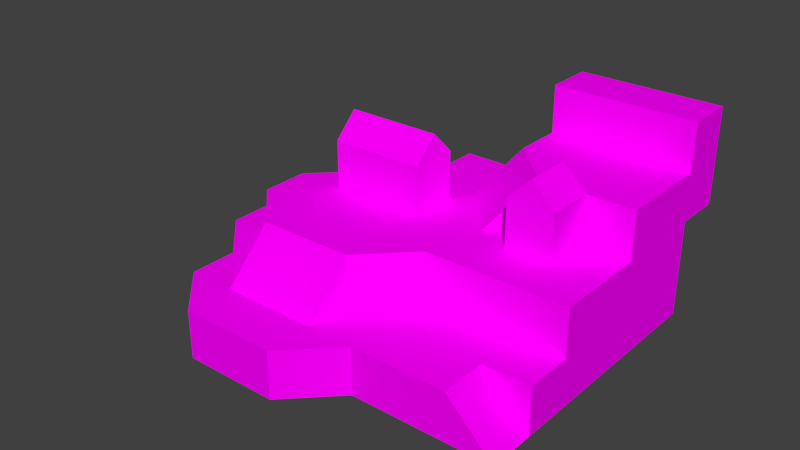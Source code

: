 # Source: Level.blend  (saved by Blender 2.79.0; exported with 4.5.12 LTS)
import bpy
from mathutils import Matrix  # noqa: F401  (used for matrix-valued properties, if any)

bpy.ops.wm.read_factory_settings(use_empty=True)
scene = bpy.context.scene
scene.name = 'Scene'

# ---- collections
col_collection_1 = bpy.data.collections.new('Collection 1'); scene.collection.children.link(col_collection_1)
col_collection_1.hide_render = True
col_collection_1.hide_viewport = True
col_collection_2 = bpy.data.collections.new('Collection 2'); scene.collection.children.link(col_collection_2)

# ---- images (referenced by path relative to the original .blend; pixels are not part of the script)
import os
ASSET_DIR = os.environ.get("B2B_ASSET_DIR", "")  # directory of the original .blend (textures are referenced by path, not embedded)
HERE = os.path.dirname(os.path.abspath(__file__))  # packed textures are extracted next to this script under _unpacked/

def load_image(name, relpath, width, height, colorspace="sRGB"):
    """Load a texture the original file referenced (path relative to the .blend, or extracted next to this script)."""
    p = next((c for c in (os.path.join(HERE, relpath), os.path.join(ASSET_DIR, relpath)) if relpath and os.path.exists(c)), "")
    if p:
        img = bpy.data.images.load(p, check_existing=True)
        img.name = name
    else:  # same state as the original file: an image datablock whose file is absent (Cycles renders it pink)
        img = bpy.data.images.new(name, width, height)
        img.source = "FILE"
        img.filepath = "//" + (relpath or name)
    img.colorspace_settings.name = colorspace
    return img
img_houses = load_image('Houses', 'Houses.png', 1024, 1024, 'sRGB')
img_texterrain = load_image('texterrain', 'texterrain.png', 1024, 1024, 'sRGB')

# ---- materials (node trees are filled in below, after node groups)
mat_material = bpy.data.materials.new('Material')
mat_material.alpha_threshold = 0.0
mat_material.roughness = 0.5
mat_material_001 = bpy.data.materials.new('Material.001')
mat_material_001.alpha_threshold = 0.0
mat_material_001.roughness = 0.5

# ---- material node trees
mat_material.use_nodes = True; mat_material.node_tree.nodes.clear()
_N = mat_material.node_tree.nodes; _L = mat_material.node_tree.links
n0 = _N.new('ShaderNodeOutputMaterial'); n0.name = 'Material Output'; n0.location = (300, 300)
n1 = _N.new('ShaderNodeBsdfDiffuse'); n1.name = 'Diffuse BSDF'; n1.location = (10, 300)
n2 = _N.new('ShaderNodeTexImage'); n2.name = 'Image Texture'; n2.location = (-180, 300)
n2.width = 140
n2.image = img_houses
_L.new(n1.outputs[0], n0.inputs[0])
_L.new(n2.outputs[0], n1.inputs[0])
n0.is_active_output = True
mat_material_001.use_nodes = True; mat_material_001.node_tree.nodes.clear()
_N = mat_material_001.node_tree.nodes; _L = mat_material_001.node_tree.links
n0 = _N.new('ShaderNodeOutputMaterial'); n0.name = 'Material Output'; n0.location = (300, 300)
n1 = _N.new('ShaderNodeBsdfDiffuse'); n1.name = 'Diffuse BSDF'; n1.location = (10, 300)
n2 = _N.new('ShaderNodeTexImage'); n2.name = 'Image Texture'; n2.location = (-180, 300)
n2.width = 140
n2.image = img_texterrain
_L.new(n1.outputs[0], n0.inputs[0])
_L.new(n2.outputs[0], n1.inputs[0])
n0.is_active_output = True

# ---- world
world_world = bpy.data.worlds.new('World'); scene.world = world_world
world_world.color = (0.05088, 0.05088, 0.05088)
world_world.use_sun_shadow = False
world_world.sun_shadow_jitter_overblur = 0.0
world_world.cycles.sampling_method = 'MANUAL'

# ---- meshes
me_plane_004 = bpy.data.meshes.new('Plane.004')
me_plane_004.from_pydata([(-8.0, -8.0, 0.0), (8.0, -8.0, 0.0), (-8.0, 8.0, 0.0), (8.0, 8.0, 0.0), (-8.0, 6.0, 0.0), (-8.0, 4.0, 0.0), (-8.0, 2.0, 0.0), (-8.0, 0.0, 0.0), (-8.0, -2.0, 0.0), (-8.0, -4.0, 0.0), (-8.0, -6.0, 0.0), (-6.0, -8.0, 0.0), (-4.0, -8.0, 0.0), (-2.0, -8.0, 0.0), (0.0, -8.0, 0.0), (2.0, -8.0, 0.0), (4.0, -8.0, 0.0), (6.0, -8.0, 0.0), (8.0, -6.0, 0.0), (8.0, -4.0, 0.0), (8.0, -2.0, 0.0), (8.0, 0.0, 0.0), (8.0, 2.0, 0.0), (8.0, 4.0, 0.0), (8.0, 6.0, 0.0), (6.0, 8.0, 0.0), (4.0, 8.0, 0.0), (2.0, 8.0, 0.0), (0.0, 8.0, 0.0), (-2.0, 8.0, 0.0), (-4.0, 8.0, 0.0), (-6.0, 8.0, 0.0), (-6.0, -6.0, 0.0), (-6.0, -4.0, 0.0), (-6.0, -2.0, 0.0), (-6.0, 0.0, 0.0), (-6.0, 2.0, 0.0), (-6.0, 4.0, 0.0), (-6.0, 6.0, 0.0), (-4.0, -6.0, 0.0), (-4.0, -4.0, 0.0), (-4.0, -2.0, 0.0), (-4.0, 0.0, 0.0), (-4.0, 2.0, 0.0), (-4.0, 4.0, 0.0), (-4.0, 6.0, 0.0), (-2.0, -6.0, 0.0), (-2.0, -4.0, 0.0), (-2.0, -2.0, 0.0), (-2.0, 0.0, 0.0), (-2.0, 2.0, 0.0), (-2.0, 4.0, 0.0), (-2.0, 6.0, 0.0), (0.0, -6.0, 0.0), (0.0, -4.0, 0.0), (0.0, -2.0, 0.0), (0.0, 0.0, 0.0), (0.0, 2.0, 0.0), (0.0, 4.0, 0.0), (0.0, 6.0, 0.0), (2.0, -6.0, 0.0), (2.0, -4.0, 0.0), (2.0, -2.0, 0.0), (2.0, 0.0, 0.0), (2.0, 2.0, 0.0), (2.0, 4.0, 0.0), (2.0, 6.0, 0.0), (4.0, -6.0, 0.0), (4.0, -4.0, 0.0), (4.0, -2.0, 0.0), (4.0, 0.0, 0.0), (4.0, 2.0, 0.0), (4.0, 4.0, 0.0), (4.0, 6.0, 0.0), (6.0, -6.0, 0.0), (6.0, -4.0, 0.0), (6.0, -2.0, 0.0), (6.0, 0.0, 0.0), (6.0, 2.0, 0.0), (6.0, 4.0, 0.0), (6.0, 6.0, 0.0)], [], [(80, 24, 3, 25), (4, 38, 31, 2), (38, 45, 30, 31), (45, 52, 29, 30), (52, 59, 28, 29), (59, 66, 27, 28), (66, 73, 26, 27), (73, 80, 25, 26), (0, 11, 32, 10), (10, 32, 33, 9), (9, 33, 34, 8), (8, 34, 35, 7), (7, 35, 36, 6), (6, 36, 37, 5), (5, 37, 38, 4), (11, 12, 39, 32), (32, 39, 40, 33), (33, 40, 41, 34), (34, 41, 42, 35), (35, 42, 43, 36), (36, 43, 44, 37), (37, 44, 45, 38), (12, 13, 46, 39), (39, 46, 47, 40), (40, 47, 48, 41), (41, 48, 49, 42), (42, 49, 50, 43), (43, 50, 51, 44), (44, 51, 52, 45), (13, 14, 53, 46), (46, 53, 54, 47), (47, 54, 55, 48), (48, 55, 56, 49), (49, 56, 57, 50), (50, 57, 58, 51), (51, 58, 59, 52), (14, 15, 60, 53), (53, 60, 61, 54), (54, 61, 62, 55), (55, 62, 63, 56), (56, 63, 64, 57), (57, 64, 65, 58), (58, 65, 66, 59), (15, 16, 67, 60), (60, 67, 68, 61), (61, 68, 69, 62), (62, 69, 70, 63), (63, 70, 71, 64), (64, 71, 72, 65), (65, 72, 73, 66), (16, 17, 74, 67), (67, 74, 75, 68), (68, 75, 76, 69), (69, 76, 77, 70), (70, 77, 78, 71), (71, 78, 79, 72), (72, 79, 80, 73), (17, 1, 18, 74), (74, 18, 19, 75), (75, 19, 20, 76), (76, 20, 21, 77), (77, 21, 22, 78), (78, 22, 23, 79), (79, 23, 24, 80)])
me_plane_004.use_remesh_preserve_volume = False
me_plane_004.use_remesh_preserve_attributes = False
me_plane_004.use_mirror_vertex_groups = False
me_plane_004.update()
me_plane_000 = bpy.data.meshes.new('Plane.000')
me_plane_000.from_pydata([(-4.0, 2.0, 4.0), (-4.0, 4.0, 4.0), (-2.0, 2.0, 4.0), (-2.0, 4.0, 4.0), (0.0, 2.0, 4.0), (0.0, 4.0, 4.0), (4.0, 2.0, 4.0), (4.0, 4.0, 4.0), (6.0, 2.0, 4.0), (6.0, 4.0, 4.0), (-4.0, 2.0, 6.0), (-4.0, 4.0, 6.0), (-2.0, 2.0, 6.0), (-2.0, 4.0, 6.0), (0.0, 2.0, 6.0), (0.0, 4.0, 6.0), (4.0, 2.0, 6.0), (4.0, 4.0, 6.0), (6.0, 2.0, 6.0), (6.0, 4.0, 6.0), (-4.0, 3.0, 4.0), (0.0, 3.0, 4.0), (-4.0, 3.0, 7.0), (-2.0, 3.0, 7.0), (0.0, 3.0, 7.0), (5.0, 2.0, 4.0), (5.0, 4.0, 4.0), (5.0, 2.0, 7.0), (5.0, 4.0, 7.0)], [], [(22, 23, 13, 11), (23, 24, 15, 13), (27, 18, 19, 28), (3, 1, 11, 13), (2, 4, 14, 12), (20, 0, 10, 22), (5, 3, 13, 15), (25, 8, 18, 27), (21, 5, 15, 24), (26, 7, 17, 28), (7, 6, 16, 17), (8, 9, 19, 18), (0, 2, 12, 10), (4, 21, 24, 14), (1, 20, 22, 11), (12, 14, 24, 23), (10, 12, 23, 22), (9, 26, 28, 19), (6, 25, 27, 16), (16, 27, 28, 17)])
_uv = me_plane_000.uv_layers.new(name='UVMap')
_uv.uv.foreach_set('vector', [0.05696, 0.4573, 0.3482, 0.4573, 0.3482, 0.3117, 0.05696, 0.3117, 0.3482, 0.4573, 0.6394, 0.4573, 0.6394, 0.3117, 0.3482, 0.3117, 0.05706, 0.9816, 0.05706, 0.8318, 0.3566, 0.8318, 0.3566, 0.9816, 0.3482, 0.0205, 0.05696, 0.0205, 0.05696, 0.3117, 0.3482, 0.3117, 0.3482, 0.0205, 0.6394, 0.0205, 0.6394, 0.3117, 0.3482, 0.3117, 0.8156, 0.01709, 0.6699, 0.01709, 0.6699, 0.3083, 0.8156, 0.4539, 0.6394, 0.0205, 0.3482, 0.0205, 0.3482, 0.3117, 0.6394, 0.3117, 0.539, 0.5286, 0.6887, 0.5286, 0.6887, 0.8281, 0.539, 0.9779, 0.8131, 0.01709, 0.9587, 0.01709, 0.9587, 0.3083, 0.8131, 0.4539, 0.539, 0.5286, 0.3892, 0.5286, 0.3892, 0.8281, 0.539, 0.9779, 0.3566, 0.5323, 0.05706, 0.5323, 0.05706, 0.8318, 0.3566, 0.8318, 0.05706, 0.5323, 0.3566, 0.5323, 0.3566, 0.8318, 0.05706, 0.8318, 0.05696, 0.0205, 0.3482, 0.0205, 0.3482, 0.3117, 0.05696, 0.3117, 0.6675, 0.01709, 0.8131, 0.01709, 0.8131, 0.4539, 0.6675, 0.3083, 0.9612, 0.01709, 0.8156, 0.01709, 0.8156, 0.4539, 0.9612, 0.3083, 0.3482, 0.3117, 0.6394, 0.3117, 0.6394, 0.4573, 0.3482, 0.4573, 0.05696, 0.3117, 0.3482, 0.3117, 0.3482, 0.4573, 0.05696, 0.4573, 0.6887, 0.5286, 0.539, 0.5286, 0.539, 0.9779, 0.6887, 0.8281, 0.3892, 0.5286, 0.539, 0.5286, 0.539, 0.9779, 0.3892, 0.8281, 0.05706, 0.8318, 0.05706, 0.9816, 0.3566, 0.9816, 0.3566, 0.8318])
me_plane_000.materials.append(mat_material)
me_plane_000.use_remesh_preserve_volume = False
me_plane_000.use_remesh_preserve_attributes = False
me_plane_000.use_mirror_vertex_groups = False
me_plane_000.update()
me_plane_005 = bpy.data.meshes.new('Plane.005')
me_plane_005.from_pydata([(8.0, 8.0, 0.0), (-8.0, 2.0, 0.0), (-8.0, 0.0, 0.0), (8.0, -4.0, 0.0), (8.0, -2.0, 0.0), (8.0, 0.0, 0.0), (8.0, 2.0, 0.0), (8.0, 4.0, 0.0), (8.0, 6.0, 0.0), (6.0, 8.0, 0.0), (4.0, 8.0, 0.0), (2.0, 8.0, 0.0), (0.0, 8.0, 0.0), (-2.0, 8.0, 0.0), (-6.0, -4.0, 0.0), (-6.0, -2.0, 0.0), (-6.0, 0.0, 0.0), (-6.0, 2.0, 0.0), (-6.0, 4.0, 0.0), (-4.0, -6.0, 0.0), (-4.0, -4.0, 0.0), (-4.0, -2.0, 0.0), (-4.0, 0.0, 0.0), (-4.0, 2.0, 0.0), (-4.0, 4.0, 0.0), (-4.0, 6.0, 0.0), (-2.0, -6.0, 0.0), (-2.0, -4.0, 0.0), (-2.0, -2.0, 0.0), (-2.0, 0.0, 0.0), (-2.0, 2.0, 0.0), (-2.0, 4.0, 0.0), (-2.0, 6.0, 0.0), (0.0, -6.0, 0.0), (0.0, -4.0, 0.0), (0.0, -2.0, 0.0), (0.0, 0.0, 0.0), (0.0, 2.0, 0.0), (0.0, 4.0, 0.0), (0.0, 6.0, 0.0), (2.0, -4.0, 0.0), (2.0, -2.0, 0.0), (2.0, 0.0, 0.0), (2.0, 2.0, 0.0), (2.0, 4.0, 0.0), (2.0, 6.0, 0.0), (4.0, -4.0, 0.0), (4.0, -2.0, 0.0), (4.0, 0.0, 0.0), (4.0, 2.0, 0.0), (4.0, 4.0, 0.0), (4.0, 6.0, 0.0), (6.0, -4.0, 0.0), (6.0, -2.0, 0.0), (6.0, 0.0, 0.0), (6.0, 2.0, 0.0), (6.0, 4.0, 0.0), (6.0, 6.0, 0.0), (8.0, 6.0, 2.0), (8.0, 8.0, 2.0), (-8.0, 2.0, 2.0), (-8.0, 0.0, 2.0), (8.0, -4.0, 0.0), (8.0, -2.0, 2.0), (8.0, 0.0, 2.0), (8.0, 2.0, 2.0), (8.0, 4.0, 2.0), (6.0, 8.0, 2.0), (4.0, 8.0, 2.0), (2.0, 8.0, 2.0), (0.0, 8.0, 2.0), (-2.0, 8.0, 2.0), (-6.0, -4.0, 2.0), (-6.0, -2.0, 2.0), (-6.0, 0.0, 2.0), (-6.0, 2.0, 2.0), (-6.0, 4.0, 2.0), (-4.0, 6.0, 2.0), (-4.0, -6.0, 2.0), (-4.0, -4.0, 2.0), (-4.0, -2.0, 2.0), (-4.0, 0.0, 2.0), (-4.0, 2.0, 2.0), (-4.0, 4.0, 2.0), (-2.0, 6.0, 2.0), (-2.0, -6.0, 2.0), (-2.0, -4.0, 2.0), (-2.0, -2.0, 2.0), (-2.0, 0.0, 2.0), (-2.0, 2.0, 2.0), (-2.0, 4.0, 2.0), (0.0, 6.0, 2.0), (0.0, -6.0, 2.0), (0.0, -4.0, 2.0), (0.0, -2.0, 2.0), (0.0, 0.0, 2.0), (0.0, 2.0, 2.0), (0.0, 4.0, 2.0), (2.0, 6.0, 2.0), (2.0, -4.0, 2.0), (2.0, -2.0, 2.0), (2.0, 0.0, 2.0), (2.0, 2.0, 2.0), (2.0, 4.0, 2.0), (4.0, 6.0, 2.0), (4.0, -4.0, 2.0), (4.0, -2.0, 2.0), (4.0, 0.0, 2.0), (4.0, 2.0, 2.0), (4.0, 4.0, 2.0), (6.0, 6.0, 2.0), (6.0, -4.0, 2.0), (6.0, -2.0, 2.0), (6.0, 0.0, 2.0), (6.0, 2.0, 2.0), (6.0, 4.0, 2.0), (8.0, -2.0, 0.0), (2.0, 10.0, 8.0), (4.0, 10.0, 8.0), (6.0, 10.0, 8.0), (8.0, 10.0, 8.0), (2.0, 10.0, 6.0), (4.0, 10.0, 6.0), (6.0, 10.0, 6.0), (8.0, 10.0, 6.0), (2.0, 10.0, 4.0), (4.0, 10.0, 4.0), (6.0, 10.0, 4.0), (8.0, 10.0, 4.0), (2.0, 8.0, 8.0), (4.0, 8.0, 8.0), (6.0, 8.0, 8.0), (8.0, 8.0, 8.0), (0.5858, 4.586, 4.0), (2.586, 2.586, 4.0), (0.5858, 4.586, 4.0), (2.586, 2.586, 4.0), (6.0, 4.0, 6.0), (6.0, 6.0, 6.0), (4.0, 4.0, 6.0), (4.0, 6.0, 6.0), (2.0, 6.0, 6.0), (2.0, 8.0, 6.0), (4.0, 8.0, 6.0), (6.0, 8.0, 6.0), (8.0, 4.0, 6.0), (8.0, 8.0, 6.0), (8.0, 6.0, 6.0), (6.0, 6.0, 4.0), (6.0, 4.0, 4.0), (4.0, 6.0, 4.0), (4.0, 4.0, 4.0), (2.0, 6.0, 4.0), (2.0, 8.0, 4.0), (4.0, 8.0, 4.0), (6.0, 8.0, 4.0), (8.0, 6.0, 4.0), (8.0, 4.0, 4.0), (8.0, 8.0, 4.0), (8.0, 8.0, 2.0), (6.0, 8.0, 4.0), (8.0, 4.0, 4.0), (8.0, 0.0, 2.0), (8.0, 2.0, 2.0), (8.0, 4.0, 2.0), (8.0, 6.0, 2.0), (6.0, 8.0, 2.0), (4.0, 8.0, 2.0), (2.0, 8.0, 2.0), (0.0, 8.0, 2.0), (-2.0, 8.0, 2.0), (-6.0, 0.0, 2.0), (-6.0, 2.0, 2.0), (-4.0, -2.0, 2.0), (-4.0, 0.0, 2.0), (-4.0, 2.0, 2.0), (-4.0, 4.0, 2.0), (-2.0, -2.0, 2.0), (-2.0, 0.0, 2.0), (-2.0, 2.0, 2.0), (-2.0, 4.0, 2.0), (-2.0, 6.0, 2.0), (0.0, -2.0, 2.0), (0.0, 0.0, 2.0), (0.0, 2.0, 2.0), (0.0, 4.0, 2.0), (0.0, 6.0, 2.0), (2.0, 0.0, 2.0), (2.0, 2.0, 2.0), (2.0, 4.0, 2.0), (2.0, 6.0, 2.0), (8.0, 2.0, 4.0), (8.0, 0.0, 4.0), (4.0, 0.0, 2.0), (4.0, 2.0, 2.0), (4.0, 4.0, 2.0), (4.0, 6.0, 2.0), (8.0, 8.0, 4.0), (8.0, 6.0, 4.0), (6.0, 0.0, 2.0), (6.0, 2.0, 2.0), (6.0, 4.0, 2.0), (6.0, 6.0, 2.0), (4.0, 8.0, 4.0), (2.0, 8.0, 4.0), (0.0, 8.0, 4.0), (-2.0, 8.0, 4.0), (-6.0, 0.0, 4.0), (-6.0, 2.0, 4.0), (-4.0, -2.0, 4.0), (-4.0, 0.0, 4.0), (-4.0, 2.0, 4.0), (-4.0, 4.0, 4.0), (-2.0, 6.0, 4.0), (-2.0, -2.0, 4.0), (-2.0, 0.0, 4.0), (-2.0, 2.0, 4.0), (-2.0, 4.0, 4.0), (0.0, 6.0, 4.0), (0.0, -2.0, 4.0), (0.0, 0.0, 4.0), (0.0, 2.0, 4.0), (0.0, 4.0, 4.0), (2.0, 6.0, 4.0), (2.0, 0.0, 4.0), (2.0, 2.0, 4.0), (2.0, 4.0, 4.0), (4.0, 6.0, 4.0), (4.0, 0.0, 4.0), (4.0, 2.0, 4.0), (4.0, 4.0, 4.0), (6.0, 6.0, 4.0), (6.0, 0.0, 4.0), (6.0, 2.0, 4.0), (6.0, 4.0, 4.0), (-2.0, -4.0, 2.0), (-4.0, -4.0, 2.0), (0.0, -4.0, 2.0), (-2.0, -4.0, 2.0), (-4.0, -4.0, 2.0), (0.0, -4.0, 2.0)], [], [(57, 9, 0, 8), (13, 32, 25), (32, 13, 12, 39), (39, 12, 11, 45), (45, 11, 10, 51), (51, 10, 9, 57), (16, 15, 2), (2, 1, 17, 16), (18, 17, 1), (20, 19, 14), (14, 15, 21, 20), (15, 16, 22, 21), (16, 17, 23, 22), (17, 18, 24, 23), (25, 24, 18), (19, 20, 27, 26), (20, 21, 28, 27), (21, 22, 29, 28), (22, 23, 30, 29), (23, 24, 31, 30), (24, 25, 32, 31), (26, 27, 34, 33), (27, 28, 35, 34), (28, 29, 36, 35), (29, 30, 37, 36), (30, 31, 38, 37), (31, 32, 39, 38), (34, 40, 33), (34, 35, 41, 40), (35, 36, 42, 41), (36, 37, 43, 42), (37, 38, 44, 43), (38, 39, 45, 44), (40, 41, 47, 46), (41, 42, 48, 47), (42, 43, 49, 48), (43, 44, 50, 49), (44, 45, 51, 50), (46, 47, 53, 52), (47, 48, 54, 53), (48, 49, 55, 54), (49, 50, 56, 55), (50, 51, 57, 56), (52, 53, 4, 3), (53, 54, 5, 4), (54, 55, 6, 5), (55, 56, 7, 6), (56, 57, 8, 7), (110, 58, 59, 67), (71, 77, 84), (84, 91, 70, 71), (91, 98, 69, 70), (98, 104, 68, 69), (104, 110, 67, 68), (74, 61, 73), (61, 74, 75, 60), (76, 60, 75), (79, 72, 78), (72, 79, 80, 73), (73, 80, 81, 74), (74, 81, 82, 75), (75, 82, 83, 76), (77, 76, 83), (78, 85, 86, 79), (79, 86, 87, 80), (80, 87, 88, 81), (81, 88, 89, 82), (82, 89, 90, 83), (83, 90, 84, 77), (85, 92, 93, 86), (86, 93, 94, 87), (87, 94, 95, 88), (88, 95, 96, 89), (89, 96, 97, 90), (90, 97, 91, 84), (93, 92, 99), (93, 99, 100, 94), (94, 100, 101, 95), (95, 101, 102, 96), (96, 102, 103, 97), (97, 103, 98, 91), (99, 105, 106, 100), (100, 106, 107, 101), (101, 107, 108, 102), (102, 108, 109, 103), (103, 109, 104, 98), (105, 111, 112, 106), (106, 112, 113, 107), (107, 113, 114, 108), (108, 114, 115, 109), (109, 115, 110, 104), (112, 116, 63), (112, 63, 64, 113), (113, 64, 65, 114), (114, 65, 66, 115), (115, 66, 58, 110), (5, 6, 65, 64), (46, 52, 111, 105), (33, 40, 99, 92), (15, 14, 72, 73), (6, 7, 66, 65), (40, 46, 105, 99), (25, 18, 76, 77), (7, 8, 58, 66), (18, 1, 60, 76), (26, 33, 92, 85), (19, 26, 85, 78), (0, 9, 67, 59), (14, 19, 78, 72), (8, 0, 59, 58), (9, 10, 68, 67), (1, 2, 61, 60), (13, 25, 77, 71), (10, 11, 69, 68), (111, 52, 62), (11, 12, 70, 69), (112, 111, 62, 116), (4, 5, 64, 63), (2, 15, 73, 61), (12, 13, 71, 70), (142, 143, 130, 129), (143, 144, 131, 130), (144, 146, 132, 131), (129, 130, 118, 117), (155, 154, 126, 127), (130, 131, 119, 118), (153, 142, 121, 125), (124, 123, 119, 120), (123, 122, 118, 119), (122, 121, 117, 118), (126, 122, 123, 127), (127, 123, 124, 128), (125, 121, 122, 126), (132, 146, 124, 120), (154, 153, 125, 126), (142, 129, 117, 121), (152, 151, 136, 135), (141, 152, 135, 133), (151, 139, 134, 136), (136, 134, 133, 135), (157, 145, 137, 149), (158, 146, 147, 156), (139, 141, 133, 134), (131, 132, 120, 119), (146, 158, 128, 124), (149, 137, 139, 151), (152, 141, 142, 153), (156, 147, 145, 157), (158, 155, 127, 128), (137, 145, 147, 138), (139, 137, 138, 140), (140, 141, 139), (140, 138, 144, 143), (141, 140, 143, 142), (138, 147, 146, 144), (149, 148, 156, 157), (151, 150, 148, 149), (150, 151, 152), (150, 154, 155, 148), (152, 153, 154, 150), (148, 155, 158, 156), (202, 166, 159, 165), (181, 170, 169, 186), (186, 169, 168, 190), (190, 168, 167, 196), (196, 167, 166, 202), (174, 173, 171), (171, 172, 175, 174), (173, 174, 178, 177), (174, 175, 179, 178), (175, 176, 180, 179), (176, 175, 172), (177, 178, 183, 182), (178, 179, 184, 183), (179, 180, 185, 184), (180, 181, 186, 185), (183, 187, 182), (183, 184, 188, 187), (184, 185, 189, 188), (185, 186, 190, 189), (187, 188, 194, 193), (188, 189, 195, 194), (189, 190, 196, 195), (213, 218, 205, 206), (231, 198, 197, 160), (193, 194, 200, 199), (194, 195, 201, 200), (195, 196, 202, 201), (223, 227, 203, 204), (218, 223, 204, 205), (199, 200, 163, 162), (200, 201, 164, 163), (201, 202, 165, 164), (227, 231, 160, 203), (210, 207, 209), (207, 210, 211, 208), (209, 214, 215, 210), (210, 215, 216, 211), (211, 216, 217, 212), (212, 208, 211), (214, 219, 220, 215), (215, 220, 221, 216), (216, 221, 222, 217), (217, 222, 218, 213), (220, 219, 224), (220, 224, 225, 221), (221, 225, 226, 222), (222, 226, 223, 218), (224, 228, 229, 225), (225, 229, 230, 226), (226, 230, 227, 223), (228, 232, 233, 229), (229, 233, 234, 230), (230, 234, 231, 227), (232, 192, 191, 233), (233, 191, 161, 234), (234, 161, 198, 231), (173, 209, 207, 171), (164, 161, 191, 163), (180, 217, 213, 181), (162, 192, 232, 199), (173, 177, 235, 236), (165, 198, 161, 164), (199, 232, 228, 193), (166, 160, 197, 159), (187, 224, 219, 182), (214, 209, 239, 238), (167, 203, 160, 166), (193, 228, 224, 187), (159, 197, 198, 165), (181, 213, 206, 170), (168, 204, 203, 167), (169, 205, 204, 168), (176, 212, 217, 180), (170, 206, 205, 169), (163, 191, 192, 162), (172, 208, 212, 176), (171, 207, 208, 172), (237, 240, 238, 235), (235, 238, 239, 236), (219, 214, 238, 240), (182, 219, 240, 237), (177, 182, 237, 235), (209, 173, 236, 239)])
_uv = me_plane_005.uv_layers.new(name='UVMap')
_uv.uv.foreach_set('vector', [0.5, 0.5, 0.5, 0.7642, 0.7642, 0.7642, 0.7642, 0.5, 0.5, 0.5, 0.5, 0.2358, 0.2358, 0.2358, 0.5, 0.5, 0.5, 0.7642, 0.7642, 0.7642, 0.7642, 0.5, 0.5, 0.5, 0.5, 0.7642, 0.7642, 0.7642, 0.7642, 0.5, 0.5, 0.5, 0.5, 0.7642, 0.7642, 0.7642, 0.7642, 0.5, 0.5, 0.5, 0.5, 0.7642, 0.7642, 0.7642, 0.7642, 0.5, 0.5, 0.5, 0.5, 0.2358, 0.2358, 0.5, 0.5, 0.5, 0.5, 0.7642, 0.7642, 0.7642, 0.7642, 0.5, 0.5, 0.5, 0.5, 0.2358, 0.2358, 0.2358, 0.5, 0.5, 0.5, 0.2358, 0.2358, 0.5, 0.5, 0.5, 0.5, 0.7642, 0.7642, 0.7642, 0.7642, 0.5, 0.5, 0.5, 0.5, 0.7642, 0.7642, 0.7642, 0.7642, 0.5, 0.5, 0.5, 0.5, 0.7642, 0.7642, 0.7642, 0.7642, 0.5, 0.5, 0.5, 0.5, 0.7642, 0.7642, 0.7642, 0.7642, 0.5, 0.5, 0.5, 0.5, 0.2358, 0.2358, 0.2358, 0.5, 0.5, 0.5, 0.7642, 0.7642, 0.7642, 0.7642, 0.5, 0.5, 0.5, 0.5, 0.7642, 0.7642, 0.7642, 0.7642, 0.5, 0.5, 0.5, 0.5, 0.7642, 0.7642, 0.7642, 0.7642, 0.5, 0.5, 0.5, 0.5, 0.7642, 0.7642, 0.7642, 0.7642, 0.5, 0.5, 0.5, 0.5, 0.7642, 0.7642, 0.7642, 0.7642, 0.5, 0.5, 0.5, 0.5, 0.7642, 0.7642, 0.7642, 0.7642, 0.5, 0.5, 0.5, 0.5, 0.7642, 0.7642, 0.7642, 0.7642, 0.5, 0.5, 0.5, 0.5, 0.7642, 0.7642, 0.7642, 0.7642, 0.5, 0.5, 0.5, 0.5, 0.7642, 0.7642, 0.7642, 0.7642, 0.5, 0.5, 0.5, 0.5, 0.7642, 0.7642, 0.7642, 0.7642, 0.5, 0.5, 0.5, 0.5, 0.7642, 0.7642, 0.7642, 0.7642, 0.5, 0.5, 0.5, 0.5, 0.7642, 0.7642, 0.7642, 0.7642, 0.5, 0.5, 0.5, 0.7642, 0.5, 0.5, 0.2358, 0.5, 0.5, 0.5, 0.7642, 0.7642, 0.7642, 0.7642, 0.5, 0.5, 0.5, 0.5, 0.7642, 0.7642, 0.7642, 0.7642, 0.5, 0.5, 0.5, 0.5, 0.7642, 0.7642, 0.7642, 0.7642, 0.5, 0.5, 0.5, 0.5, 0.7642, 0.7642, 0.7642, 0.7642, 0.5, 0.5, 0.5, 0.5, 0.7642, 0.7642, 0.7642, 0.7642, 0.5, 0.5, 0.5, 0.5, 0.7642, 0.7642, 0.7642, 0.7642, 0.5, 0.5, 0.5, 0.5, 0.7642, 0.7642, 0.7642, 0.7642, 0.5, 0.5, 0.5, 0.5, 0.7642, 0.7642, 0.7642, 0.7642, 0.5, 0.5, 0.5, 0.5, 0.7642, 0.7642, 0.7642, 0.7642, 0.5, 0.5, 0.5, 0.5, 0.7642, 0.7642, 0.7642, 0.7642, 0.5, 0.5, 0.5, 0.5, 0.7642, 0.7642, 0.7642, 0.7642, 0.5, 0.5, 0.5, 0.5, 0.7642, 0.7642, 0.7642, 0.7642, 0.5, 0.5, 0.5, 0.5, 0.7642, 0.7642, 0.7642, 0.7642, 0.5, 0.5, 0.5, 0.5, 0.7642, 0.7642, 0.7642, 0.7642, 0.5, 0.5, 0.5, 0.5, 0.7642, 0.7642, 0.7642, 0.7642, 0.5, 0.5, 0.5, 0.5, 0.7642, 0.7642, 0.7642, 0.7642, 0.5, 0.5, 0.5, 0.5, 0.7642, 0.7642, 0.7642, 0.7642, 0.5, 0.5, 0.5, 0.5, 0.7642, 0.7642, 0.7642, 0.7642, 0.5, 0.5, 0.5, 0.5, 0.7642, 0.7642, 0.7642, 0.7642, 0.5, 0.5, 0.5, 0.5, 0.7642, 0.7642, 0.7642, 0.7642, 0.5, 0.5, 0.5, 0.7642, 0.5, 0.7642, 0.7642, 0.5, 0.7642, 0.9968, 0.9955, 0.6985, 0.6971, 0.9968, 0.6971, 0.5, 0.5, 0.7642, 0.5, 0.7642, 0.7642, 0.5, 0.7642, 0.5, 0.5, 0.7642, 0.5, 0.7642, 0.7642, 0.5, 0.7642, 0.5, 0.5, 0.7642, 0.5, 0.7642, 0.7642, 0.5, 0.7642, 0.5, 0.5, 0.7642, 0.5, 0.7642, 0.7642, 0.5, 0.7642, 0.994, 0.9927, 0.6957, 0.9927, 0.994, 0.6944, 0.6967, 0.6953, 0.995, 0.6953, 0.995, 0.9937, 0.6967, 0.9937, 0.9968, 0.9955, 0.6985, 0.6971, 0.9968, 0.6971, 0.994, 0.9927, 0.6957, 0.9927, 0.994, 0.6944, 0.6967, 0.6953, 0.995, 0.6953, 0.995, 0.9937, 0.6967, 0.9937, 0.6967, 0.6953, 0.995, 0.6953, 0.995, 0.9937, 0.6967, 0.9937, 0.5, 0.5, 0.7642, 0.5, 0.7642, 0.7642, 0.5, 0.7642, 0.6967, 0.6953, 0.995, 0.6953, 0.995, 0.9937, 0.6967, 0.9937, 0.9968, 0.9955, 0.6985, 0.6971, 0.9968, 0.6971, 0.6967, 0.6953, 0.995, 0.6953, 0.995, 0.9937, 0.6967, 0.9937, 0.5, 0.5, 0.7642, 0.5, 0.7642, 0.7642, 0.5, 0.7642, 0.5, 0.5, 0.7642, 0.5, 0.7642, 0.7642, 0.5, 0.7642, 0.5, 0.5, 0.7642, 0.5, 0.7642, 0.7642, 0.5, 0.7642, 0.5, 0.5, 0.7642, 0.5, 0.7642, 0.7642, 0.5, 0.7642, 0.6967, 0.6953, 0.995, 0.6953, 0.995, 0.9937, 0.6967, 0.9937, 0.6967, 0.6953, 0.995, 0.6953, 0.995, 0.9937, 0.6967, 0.9937, 0.5, 0.5, 0.7642, 0.5, 0.7642, 0.7642, 0.5, 0.7642, 0.5, 0.5, 0.7642, 0.5, 0.7642, 0.7642, 0.5, 0.7642, 0.5, 0.5, 0.7642, 0.5, 0.7642, 0.7642, 0.5, 0.7642, 0.5, 0.5, 0.7642, 0.5, 0.7642, 0.7642, 0.5, 0.7642, 0.5, 0.5, 0.7642, 0.5, 0.7642, 0.7642, 0.5, 0.7642, 0.6939, 0.9955, 0.6939, 0.6971, 0.9922, 0.9955, 0.6967, 0.6953, 0.995, 0.6953, 0.995, 0.9937, 0.6967, 0.9937, 0.6967, 0.6953, 0.995, 0.6953, 0.995, 0.9937, 0.6967, 0.9937, 0.5, 0.5, 0.7642, 0.5, 0.7642, 0.7642, 0.5, 0.7642, 0.5, 0.5, 0.7642, 0.5, 0.7642, 0.7642, 0.5, 0.7642, 0.5, 0.5, 0.7642, 0.5, 0.7642, 0.7642, 0.5, 0.7642, 0.6967, 0.6953, 0.995, 0.6953, 0.995, 0.9937, 0.6967, 0.9937, 0.6967, 0.6953, 0.995, 0.6953, 0.995, 0.9937, 0.6967, 0.9937, 0.5, 0.5, 0.7642, 0.5, 0.7642, 0.7642, 0.5, 0.7642, 0.5, 0.5, 0.7642, 0.5, 0.7642, 0.7642, 0.5, 0.7642, 0.5, 0.5, 0.7642, 0.5, 0.7642, 0.7642, 0.5, 0.7642, 0.6967, 0.6953, 0.995, 0.6953, 0.995, 0.9937, 0.6967, 0.9937, 0.6967, 0.6953, 0.995, 0.6953, 0.995, 0.9937, 0.6967, 0.9937, 0.5, 0.5, 0.7642, 0.5, 0.7642, 0.7642, 0.5, 0.7642, 0.5, 0.5, 0.7642, 0.5, 0.7642, 0.7642, 0.5, 0.7642, 0.5, 0.5, 0.7642, 0.5, 0.7642, 0.7642, 0.5, 0.7642, 0.01479, 0.2845, 0.279, 0.02036, 0.279, 0.2845, 0.6967, 0.6953, 0.995, 0.6953, 0.995, 0.9937, 0.6967, 0.9937, 0.5, 0.5, 0.7642, 0.5, 0.7642, 0.7642, 0.5, 0.7642, 0.5, 0.5, 0.7642, 0.5, 0.7642, 0.7642, 0.5, 0.7642, 0.5, 0.5, 0.7642, 0.5, 0.7642, 0.7642, 0.5, 0.7642, 0.01143, 0.01389, 0.2832, 0.01389, 0.2832, 0.2857, 0.01143, 0.2857, 0.01143, 0.01389, 0.2832, 0.01389, 0.2832, 0.2857, 0.01143, 0.2857, 0.01143, 0.01389, 0.2832, 0.01389, 0.2832, 0.2857, 0.01143, 0.2857, 0.2832, 0.01135, 0.01201, 0.01135, 0.01201, 0.2826, 0.2832, 0.2826, 0.01143, 0.01389, 0.2832, 0.01389, 0.2832, 0.2857, 0.01143, 0.2857, 0.01143, 0.01389, 0.2832, 0.01389, 0.2832, 0.2857, 0.01143, 0.2857, 0.2832, 0.01135, 0.01201, 0.01135, 0.01201, 0.2826, 0.2832, 0.2826, 0.01143, 0.01389, 0.2832, 0.01389, 0.2832, 0.2857, 0.01143, 0.2857, 0.2832, 0.01135, 0.01201, 0.01135, 0.01201, 0.2826, 0.2832, 0.2826, 0.01143, 0.01389, 0.2832, 0.01389, 0.2832, 0.2857, 0.01143, 0.2857, 0.01143, 0.01389, 0.2832, 0.01389, 0.2832, 0.2857, 0.01143, 0.2857, 0.2832, 0.01135, 0.01201, 0.01135, 0.01201, 0.2826, 0.2832, 0.2826, 0.01143, 0.01389, 0.2832, 0.01389, 0.2832, 0.2857, 0.01143, 0.2857, 0.01143, 0.01389, 0.2832, 0.01389, 0.2832, 0.2857, 0.01143, 0.2857, 0.2832, 0.01135, 0.01201, 0.01135, 0.01201, 0.2826, 0.2832, 0.2826, 0.2832, 0.01135, 0.01201, 0.01135, 0.01201, 0.2826, 0.2832, 0.2826, 0.2832, 0.01135, 0.01201, 0.01135, 0.01201, 0.2826, 0.2832, 0.2826, 0.2832, 0.01135, 0.01201, 0.01135, 0.01201, 0.2826, 0.2832, 0.2826, 0.02026, 0.6995, 0.2947, 0.6995, 0.2947, 0.9739, 0.2832, 0.01135, 0.01201, 0.01135, 0.01201, 0.2826, 0.2832, 0.2826, 0.008279, 0.9872, 0.008279, 0.7054, 0.2901, 0.7054, 0.2901, 0.9872, 0.01143, 0.01389, 0.2832, 0.01389, 0.2832, 0.2857, 0.01143, 0.2857, 0.01143, 0.01389, 0.2832, 0.01389, 0.2832, 0.2857, 0.01143, 0.2857, 0.2832, 0.01135, 0.01201, 0.01135, 0.01201, 0.2826, 0.2832, 0.2826, 0.01316, 0.01191, 0.2847, 0.01191, 0.2847, 0.2837, 0.01316, 0.2837, 0.007714, 0.01016, 0.2871, 0.01016, 0.2871, 0.2895, 0.007714, 0.2895, 0.01054, 0.01161, 0.286, 0.01161, 0.286, 0.2871, 0.01054, 0.2871, 0.6934, 0.6937, 0.994, 0.6937, 0.994, 0.9943, 0.6934, 0.9943, 0.2811, 0.1497, 0.1973, 0.1497, 0.1973, 0.06588, 0.2811, 0.06588, 0.6913, 0.691, 0.9931, 0.691, 0.9931, 0.9927, 0.6913, 0.9927, 0.01306, 0.01707, 0.2803, 0.01707, 0.2803, 0.2843, 0.01306, 0.2843, 0.01086, 0.01284, 0.2839, 0.01284, 0.2839, 0.2859, 0.01086, 0.2859, 0.009485, 0.01263, 0.2831, 0.01263, 0.2831, 0.2863, 0.009485, 0.2863, 0.008945, 0.01217, 0.2823, 0.01217, 0.2823, 0.2855, 0.008945, 0.2855, 0.2813, 0.2854, 0.01377, 0.2854, 0.01377, 0.01788, 0.2813, 0.01788, 0.2811, 0.2836, 0.01169, 0.2836, 0.01169, 0.01421, 0.2811, 0.01421, 0.2823, 0.2832, 0.01049, 0.2832, 0.01049, 0.01137, 0.2823, 0.01137, 0.01299, 0.2834, 0.01299, 0.01337, 0.2831, 0.01337, 0.2831, 0.2834, 0.1973, 0.1497, 0.1134, 0.1497, 0.1134, 0.06588, 0.1973, 0.06588, 0.2827, 0.01574, 0.2827, 0.2854, 0.01296, 0.2854, 0.01296, 0.01574, 0.1973, 0.2335, 0.1973, 0.3174, 0.1134, 0.3174, 0.1134, 0.2335, 0.007762, 0.69, 0.299, 0.69, 0.299, 0.9899, 0.007762, 0.9899, 0.1458, 0.9876, 0.0, 0.8421, 0.1501, 0.6923, 0.2959, 0.8378, 0.1134, 0.3174, 0.1134, 0.4012, 0.02961, 0.4012, 0.02961, 0.3174, 0.2833, 0.01299, 0.2833, 0.2901, 0.006173, 0.2901, 0.006173, 0.01299, 0.2835, 0.2873, 0.009339, 0.2873, 0.009339, 0.01317, 0.2835, 0.01317, 0.2987, 0.6964, 0.2987, 0.9902, 0.004922, 0.9902, 0.004922, 0.6964, 0.9948, 0.9913, 0.6929, 0.9913, 0.6929, 0.6894, 0.9948, 0.6894, 0.008422, 0.01082, 0.2844, 0.01082, 0.2844, 0.2868, 0.008422, 0.2868, 0.284, 0.0137, 0.284, 0.2863, 0.01142, 0.2863, 0.01142, 0.0137, 0.01536, 0.01811, 0.2827, 0.01811, 0.2827, 0.2855, 0.01536, 0.2855, 0.2817, 0.2854, 0.01113, 0.2854, 0.01113, 0.01485, 0.2817, 0.01485, 0.3649, 0.1497, 0.2811, 0.1497, 0.2811, 0.06588, 0.3649, 0.06588, 0.6892, 0.6892, 1.0, 0.6892, 1.0, 1.0, 0.6892, 1.0, 0.6892, 0.6892, 1.0, 0.6892, 1.0, 1.0, 0.6892, 1.0, 0.6892, 1.0, 1.0, 1.0, 0.6892, 0.6892, 0.6892, 0.6892, 1.0, 0.6892, 1.0, 1.0, 0.6892, 1.0, 0.6892, 0.6892, 1.0, 0.6892, 1.0, 1.0, 0.6892, 1.0, 0.6892, 0.6892, 1.0, 0.6892, 1.0, 1.0, 0.6892, 1.0, 0.2811, 0.3174, 0.2811, 0.2335, 0.3649, 0.2335, 0.3649, 0.3174, 0.1973, 0.3174, 0.1973, 0.2335, 0.2811, 0.2335, 0.2811, 0.3174, 0.5654, 0.8966, 0.5602, 0.8185, 0.5728, 0.8922, 0.1973, 0.2335, 0.1973, 0.1497, 0.2811, 0.1497, 0.2811, 0.2335, 0.1134, 0.2335, 0.1134, 0.1497, 0.1973, 0.1497, 0.1973, 0.2335, 0.2811, 0.2335, 0.2811, 0.1497, 0.3649, 0.1497, 0.3649, 0.2335, 0.6914, 0.6914, 0.9961, 0.6914, 0.9961, 0.9961, 0.6914, 0.9961, 0.6914, 0.6914, 0.9961, 0.6914, 0.9961, 0.9961, 0.6914, 0.9961, 0.6914, 0.6914, 0.9961, 0.6914, 0.9961, 0.9961, 0.6914, 0.9961, 0.6914, 0.6914, 0.9961, 0.6914, 0.9961, 0.9961, 0.6914, 0.9961, 0.6914, 0.6914, 0.9961, 0.6914, 0.9961, 0.9961, 0.6914, 0.9961, 0.6914, 0.6914, 0.9961, 0.6914, 0.9961, 0.9961, 0.6914, 0.6914, 0.9961, 0.6914, 0.9961, 0.9961, 0.6914, 0.9961, 0.6914, 0.6914, 0.9961, 0.6914, 0.9961, 0.9961, 0.6914, 0.9961, 0.6914, 0.6914, 0.9961, 0.6914, 0.9961, 0.9961, 0.6914, 0.9961, 0.6914, 0.6914, 0.9961, 0.6914, 0.9961, 0.9961, 0.6914, 0.9961, 0.6914, 0.6914, 0.9961, 0.6914, 0.9961, 0.9961, 0.6914, 0.6914, 0.9961, 0.6914, 0.9961, 0.9961, 0.6914, 0.9961, 0.6914, 0.6914, 0.9961, 0.6914, 0.9961, 0.9961, 0.6914, 0.9961, 0.6914, 0.6914, 0.9961, 0.6914, 0.9961, 0.9961, 0.6914, 0.9961, 0.6914, 0.6914, 0.9961, 0.6914, 0.9961, 0.9961, 0.6914, 0.9961, 0.6914, 0.6914, 0.9961, 0.6914, 0.9961, 0.9961, 0.6914, 0.6914, 0.9961, 0.6914, 0.9961, 0.9961, 0.6914, 0.9961, 0.6914, 0.6914, 0.9961, 0.6914, 0.9961, 0.9961, 0.6914, 0.9961, 0.6914, 0.6914, 0.9961, 0.6914, 0.9961, 0.9961, 0.6914, 0.9961, 0.6914, 0.6914, 0.9961, 0.6914, 0.9961, 0.9961, 0.6914, 0.9961, 0.6914, 0.6914, 0.9961, 0.6914, 0.9961, 0.9961, 0.6914, 0.9961, 0.6914, 0.6914, 0.9961, 0.6914, 0.9961, 0.9961, 0.6914, 0.9961, 0.6914, 0.6914, 0.9961, 0.6914, 0.9961, 0.9961, 0.6914, 0.9961, 0.6914, 0.6914, 0.9961, 0.6914, 0.9961, 0.9961, 0.6914, 0.9961, 0.6914, 0.6914, 0.9961, 0.6914, 0.9961, 0.9961, 0.6914, 0.9961, 0.6914, 0.6914, 0.9961, 0.6914, 0.9961, 0.9961, 0.6914, 0.9961, 0.6914, 0.6914, 0.9961, 0.6914, 0.9961, 0.9961, 0.6914, 0.9961, 0.6914, 0.6914, 0.9961, 0.6914, 0.9961, 0.9961, 0.6914, 0.9961, 0.6914, 0.6914, 0.9961, 0.6914, 0.9961, 0.9961, 0.6914, 0.9961, 0.6914, 0.6914, 0.9961, 0.6914, 0.9961, 0.9961, 0.6914, 0.9961, 0.6914, 0.6914, 0.9961, 0.6914, 0.9961, 0.9961, 0.6914, 0.9961, 0.6914, 0.6914, 0.9961, 0.6914, 0.9961, 0.9961, 0.6914, 0.9961, 0.6914, 0.6914, 0.9961, 0.6914, 0.9961, 0.9961, 0.6914, 0.9961, 0.6914, 0.6914, 0.9961, 0.6914, 0.9961, 0.9961, 0.6914, 0.6914, 0.9961, 0.6914, 0.9961, 0.9961, 0.6914, 0.9961, 0.6914, 0.6914, 0.9961, 0.6914, 0.9961, 0.9961, 0.6914, 0.9961, 0.6914, 0.6914, 0.9961, 0.6914, 0.9961, 0.9961, 0.6914, 0.9961, 0.6914, 0.6914, 0.9961, 0.6914, 0.9961, 0.9961, 0.6914, 0.9961, 0.6914, 0.6914, 0.9961, 0.6914, 0.9961, 0.9961, 0.6914, 0.6914, 0.9961, 0.6914, 0.9961, 0.9961, 0.6914, 0.9961, 0.6914, 0.6914, 0.9961, 0.6914, 0.9961, 0.9961, 0.6914, 0.9961, 0.6914, 0.6914, 0.9961, 0.6914, 0.9961, 0.9961, 0.6914, 0.9961, 0.6914, 0.6914, 0.9961, 0.6914, 0.9961, 0.9961, 0.6914, 0.9961, 0.6914, 0.6914, 0.9961, 0.6914, 0.9961, 0.9961, 0.6914, 0.6914, 0.9961, 0.6914, 0.9961, 0.9961, 0.6914, 0.9961, 0.6914, 0.6914, 0.9961, 0.6914, 0.9961, 0.9961, 0.6914, 0.9961, 0.6914, 0.6914, 0.9961, 0.6914, 0.9961, 0.9961, 0.6914, 0.9961, 0.6914, 0.6914, 0.9961, 0.6914, 0.9961, 0.9961, 0.6914, 0.9961, 0.6914, 0.6914, 0.9961, 0.6914, 0.9961, 0.9961, 0.6914, 0.9961, 0.6914, 0.6914, 0.9961, 0.6914, 0.9961, 0.9961, 0.6914, 0.9961, 0.6914, 0.6914, 0.9961, 0.6914, 0.9961, 0.9961, 0.6914, 0.9961, 0.6914, 0.6914, 0.9961, 0.6914, 0.9961, 0.9961, 0.6914, 0.9961, 0.6914, 0.6914, 0.9961, 0.6914, 0.9961, 0.9961, 0.6914, 0.9961, 0.6914, 0.6914, 0.9961, 0.6914, 0.9961, 0.9961, 0.6914, 0.9961, 0.6914, 0.6914, 0.9961, 0.6914, 0.9961, 0.9961, 0.6914, 0.9961, 0.6914, 0.6914, 0.9961, 0.6914, 0.9961, 0.9961, 0.6914, 0.9961, 0.0108, 0.01326, 0.2816, 0.01326, 0.2816, 0.2841, 0.0108, 0.2841, 0.0108, 0.01326, 0.2816, 0.01326, 0.2816, 0.2841, 0.0108, 0.2841, 0.0108, 0.01326, 0.2816, 0.01326, 0.2816, 0.2841, 0.0108, 0.2841, 0.0108, 0.01326, 0.2816, 0.01326, 0.2816, 0.2841, 0.0108, 0.2841, 0.6914, 0.6914, 0.9961, 0.6914, 0.9961, 0.9961, 0.6914, 0.9961, 0.0108, 0.01326, 0.2816, 0.01326, 0.2816, 0.2841, 0.0108, 0.2841, 0.0108, 0.01326, 0.2816, 0.01326, 0.2816, 0.2841, 0.0108, 0.2841, 0.0108, 0.01326, 0.2816, 0.01326, 0.2816, 0.2841, 0.0108, 0.2841, 0.0108, 0.01326, 0.2816, 0.01326, 0.2816, 0.2841, 0.0108, 0.2841, 0.01032, 0.9897, 0.01032, 0.7056, 0.2944, 0.7056, 0.2944, 0.9897, 0.0108, 0.01326, 0.2816, 0.01326, 0.2816, 0.2841, 0.0108, 0.2841, 0.0108, 0.01326, 0.2816, 0.01326, 0.2816, 0.2841, 0.0108, 0.2841, 0.0108, 0.01326, 0.2816, 0.01326, 0.2816, 0.2841, 0.0108, 0.2841, 0.0108, 0.01326, 0.2816, 0.01326, 0.2816, 0.2841, 0.0108, 0.2841, 0.0108, 0.01326, 0.2816, 0.01326, 0.2816, 0.2841, 0.0108, 0.2841, 0.0108, 0.01326, 0.2816, 0.01326, 0.2816, 0.2841, 0.0108, 0.2841, 0.0108, 0.01326, 0.2816, 0.01326, 0.2816, 0.2841, 0.0108, 0.2841, 0.0108, 0.01326, 0.2816, 0.01326, 0.2816, 0.2841, 0.0108, 0.2841, 0.0108, 0.01326, 0.2816, 0.01326, 0.2816, 0.2841, 0.0108, 0.2841, 0.0108, 0.01326, 0.2816, 0.01326, 0.2816, 0.2841, 0.0108, 0.2841, 0.0108, 0.01326, 0.2816, 0.01326, 0.2816, 0.2841, 0.0108, 0.2841, 0.6914, 0.6914, 0.9961, 0.6914, 0.9961, 0.9961, 0.6914, 0.9961, 0.6914, 0.6914, 0.9961, 0.6914, 0.9961, 0.9961, 0.6914, 0.9961, 0.01032, 0.9897, 0.01032, 0.7056, 0.2944, 0.7056, 0.2944, 0.9897, 0.01066, 0.702, 0.2941, 0.702, 0.2941, 0.9854, 0.01066, 0.9854, 0.6914, 0.6914, 0.9961, 0.6914, 0.9961, 0.9961, 0.6914, 0.9961, 0.01066, 0.702, 0.2941, 0.702, 0.2941, 0.9854, 0.01066, 0.9854])
me_plane_005.materials.append(mat_material_001)
me_plane_005.use_remesh_preserve_volume = False
me_plane_005.use_remesh_preserve_attributes = False
me_plane_005.use_mirror_vertex_groups = False
me_plane_005.update()

# ---- objects
ob_plane = bpy.data.objects.new('Plane', me_plane_004)
ob_plane_002 = bpy.data.objects.new('Plane.002', me_plane_000)
ob_plane_001 = bpy.data.objects.new('Plane.001', me_plane_005)

# ---- transforms, parenting, visibility, modifiers, constraints
ob_plane.location = (0.0, 0.0, 0.0)
ob_plane.lineart.crease_threshold = 0.0
ob_plane_002.location = (0.0, 0.0, 0.0)
ob_plane_002.lineart.crease_threshold = 0.0
ob_plane_001.location = (0.0, 0.0, 0.0)
ob_plane_001.lineart.crease_threshold = 0.0

# ---- collection membership
col_collection_1.objects.link(ob_plane)
col_collection_2.objects.link(ob_plane_002)
col_collection_2.objects.link(ob_plane_001)

# ---- scene / render settings (as saved in the file)
scene.frame_start = 1; scene.frame_end = 250; scene.frame_set(1)
scene.render.engine = 'CYCLES'
scene.render.resolution_percentage = 50
scene.render.dither_intensity = 0.0
scene.cycles.use_denoising = False
scene.cycles.samples = 128
scene.cycles.sampling_pattern = 'TABULATED_SOBOL'
scene.cycles.use_adaptive_sampling = False
scene.cycles.use_light_tree = False
scene.cycles.blur_glossy = 0.0
scene.cycles.sample_clamp_indirect = 0.0
scene.view_settings.view_transform = 'Standard'
bpy.context.view_layer.update()

# ---- added for rendering (the .blend has no active camera and no usable light): camera, sun
cam_auto = bpy.data.cameras.new('AutoCamera')
cam_auto.lens = 50.0
cam_auto.sensor_width = 36.0
cam_auto.clip_end = 1000.0
ob_auto_camera = bpy.data.objects.new('AutoCamera', cam_auto)
scene.collection.objects.link(ob_auto_camera)
ob_auto_camera.location = (23.4796, -27.1755, 22.7837)
ob_auto_camera.rotation_euler = (1.09748, -7.21219e-08, 0.694738)
scene.camera = ob_auto_camera
light_auto_sun = bpy.data.lights.new('AutoSun', 'SUN')
light_auto_sun.energy = 3.0
light_auto_sun.angle = 0.0523599
ob_auto_sun = bpy.data.objects.new('AutoSun', light_auto_sun)
scene.collection.objects.link(ob_auto_sun)
ob_auto_sun.rotation_euler = (0.872665, 0.174533, 0.523599)
bpy.context.view_layer.update()
